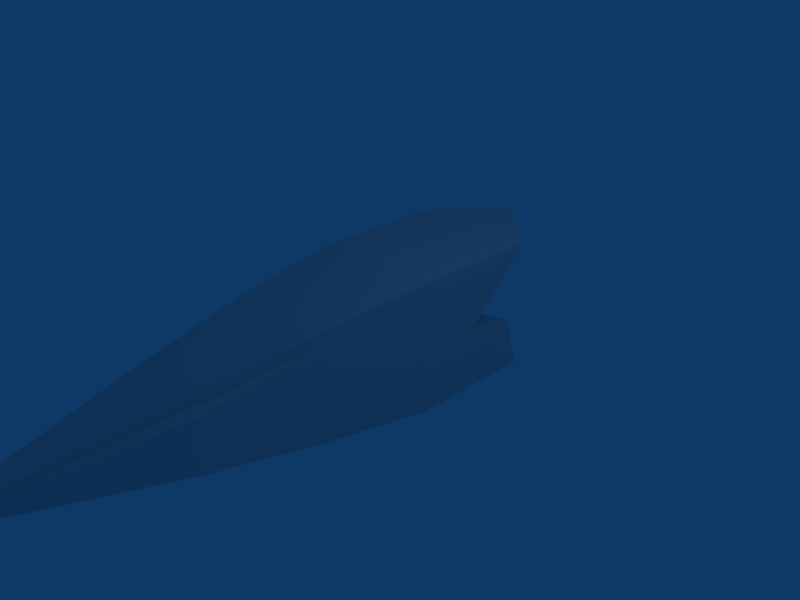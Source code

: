 # Source: splat.blend  (saved by Blender 2.49.2; exported with 4.5.12 LTS)
import bpy
from mathutils import Matrix  # noqa: F401  (used for matrix-valued properties, if any)

bpy.ops.wm.read_factory_settings(use_empty=True)
scene = bpy.context.scene
scene.name = 'Scene'

# ---- collections
col_collection_1 = bpy.data.collections.new('Collection 1'); scene.collection.children.link(col_collection_1)

# ---- materials (node trees are filled in below, after node groups)
mat_material = bpy.data.materials.new('Material')
mat_material.alpha_threshold = 0.0
mat_material.roughness = 0.5
mat_material.line_color = (0.0, 0.0, 0.0, 1.0)

# ---- material node trees

# ---- world
world_world = bpy.data.worlds.new('World'); scene.world = world_world
world_world.color = (0.05656, 0.2208, 0.4)
world_world.use_sun_shadow = False
world_world.sun_shadow_jitter_overblur = 0.0
world_world.cycles.sampling_method = 'MANUAL'
world_world.cycles.sample_map_resolution = 256

# ---- cameras
cam_camera = bpy.data.cameras.new('Camera')
cam_camera.passepartout_alpha = 0.2
cam_camera.clip_end = 100.0
cam_camera.lens = 35.0
cam_camera.ortho_scale = 7.314
cam_camera.show_passepartout = False
cam_camera.show_safe_areas = True
cam_camera.dof.focus_distance = 0.0
cam_camera.dof.aperture_fstop = 128.0

# ---- lights
light_spot = bpy.data.lights.new('Spot', 'POINT')
light_spot.transmission_factor = 0.0
light_spot.cutoff_distance = 30.0
light_spot.energy = 100.0
light_spot.shadow_buffer_clip_start = 1.001
light_spot.shadow_soft_size = 1.0
light_spot.shadow_maximum_resolution = 0.006
light_spot.use_absolute_resolution = True
light_spot.cycles.use_multiple_importance_sampling = False

# ---- meshes
me_cube = bpy.data.meshes.new('Cube')
me_cube.from_pydata([(1.0, 1.996, -1.0), (0.01417, -6.202, 0.003279), (0.003279, -6.202, 0.003279), (-1.0, 1.996, -1.0), (1.0, 2.026, 1.0), (0.01417, -6.202, 0.01417), (0.003279, -6.202, 0.01417), (-1.0, 2.026, 1.0), (1.0, -2.98e-08, -1.0), (1.788e-07, 3.006, -1.0), (1.0, 1.0, 0.0), (0.008724, -6.202, 0.003279), (0.01417, -6.202, 0.008724), (-1.0, 2.682e-07, -1.0), (0.003279, -6.202, 0.008724), (-1.0, 1.0, 0.0), (1.0, -5.662e-07, 1.0), (2.682e-07, 2.999, 1.0), (0.008724, -6.202, 0.01417), (-1.0, 1.788e-07, 1.0), (5.96e-08, 1.192e-07, -1.0), (-1.192e-07, -1.937e-07, 1.0), (1.0, -2.98e-07, 0.0), (0.008724, -6.202, 0.008724), (-1.0, 2.235e-07, 0.0), (2.235e-07, 1.0, 0.0), (0.6577, -3.349, -0.4565), (0.01145, -6.202, 0.003279), (0.006001, -6.202, 0.003279), (0.01417, -6.202, 0.006002), (0.01417, -6.202, 0.01145), (-0.6791, -3.349, -0.4565), (0.003279, -6.202, 0.006002), (0.003279, -6.202, 0.01145), (0.01417, -6.184, 0.01417), (0.01145, -6.202, 0.01417), (0.006001, -6.202, 0.01417), (-0.6791, -3.349, 0.4203), (-0.0107, -3.349, -0.4565), (0.5, 4.47e-08, -1.0), (-0.5, 1.937e-07, -1.0), (-0.5, -7.451e-09, 1.0), (0.5, -3.8e-07, 1.0), (-0.0107, -3.349, 0.4203), (1.0, -4.321e-07, 0.5), (1.0, -1.639e-07, -0.5), (0.6577, -3.349, -0.01812), (0.008724, -6.202, 0.01145), (0.01145, -6.202, 0.008724), (0.008724, -6.202, 0.006002), (0.006001, -6.202, 0.008724), (-1.0, 2.012e-07, 0.5), (-0.6791, -3.349, -0.01812), (-1.0, 2.459e-07, -0.5), (0.3235, -3.349, -0.4565), (-0.3449, -3.349, -0.4565), (-0.3449, -3.349, 0.4203), (0.3235, -3.349, 0.4203), (0.6577, -3.349, 0.2011), (0.6577, -3.349, -0.2373), (0.01145, -6.202, 0.01145), (0.01145, -6.202, 0.006002), (0.006001, -6.202, 0.01145), (0.006001, -6.202, 0.006002), (-0.6791, -3.349, 0.2011), (-0.6791, -3.349, -0.2373), (0.01417, -6.193, 0.003279), (0.7962, -1.675, -0.7962), (0.01281, -6.202, 0.003279), (0.01009, -6.202, 0.003279), (0.00464, -6.202, 0.003279), (0.007363, -6.202, 0.003279), (0.01417, -6.202, 0.00464), (0.01417, -6.202, 0.007363), (0.01417, -6.202, 0.01281), (0.01417, -6.202, 0.01009), (0.003279, -6.193, 0.003279), (-0.7962, -1.675, -0.7962), (0.003279, -6.202, 0.00464), (0.003279, -6.202, 0.007363), (0.003279, -6.202, 0.01281), (0.003279, -6.202, 0.01009), (0.01417, -6.193, 0.01417), (0.7962, -1.675, 0.7962), (0.01281, -6.202, 0.01417), (0.01009, -6.202, 0.01417), (0.00464, -6.202, 0.01417), (0.007363, -6.202, 0.01417), (0.003279, -6.193, 0.01417), (-0.7962, -1.675, 0.7962), (0.008724, -6.193, 0.003279), (3.992e-09, -1.675, -0.7962), (0.75, 7.451e-09, -1.0), (0.25, 8.196e-08, -1.0), (-0.75, 2.31e-07, -1.0), (-0.25, 1.565e-07, -1.0), (-0.75, 8.568e-08, 1.0), (-0.25, -1.006e-07, 1.0), (0.75, -4.731e-07, 1.0), (0.25, -2.868e-07, 1.0), (0.008724, -6.193, 0.01417), (-1.918e-07, -1.675, 0.7962), (1.0, -4.992e-07, 0.75), (1.0, -3.651e-07, 0.25), (1.0, -9.686e-08, -0.75), (1.0, -2.31e-07, -0.25), (0.01417, -6.193, 0.008724), (0.7962, -1.675, 0.0), (0.008724, -6.202, 0.01281), (0.008724, -6.202, 0.01009), (0.01281, -6.202, 0.008724), (0.01009, -6.202, 0.008724), (0.008724, -6.202, 0.00464), (0.008724, -6.202, 0.007363), (0.00464, -6.202, 0.008724), (0.007363, -6.202, 0.008724), (-1.0, 1.9e-07, 0.75), (-1.0, 2.123e-07, 0.25), (0.003279, -6.193, 0.008724), (-0.7962, -1.675, 0.0), (-1.0, 2.57e-07, -0.75), (-1.0, 2.347e-07, -0.25), (0.01145, -6.193, 0.003279), (0.4906, -3.349, -0.4565), (0.3981, -1.675, -0.7962), (0.1564, -3.349, -0.4565), (0.006001, -6.193, 0.003279), (-0.1778, -3.349, -0.4565), (-0.3981, -1.675, -0.7962), (-0.512, -3.349, -0.4565), (-0.512, -3.349, 0.4203), (-0.3981, -1.675, 0.7962), (-0.1778, -3.349, 0.4203), (0.006001, -6.193, 0.01417), (0.1564, -3.349, 0.4203), (0.3981, -1.675, 0.7962), (0.4906, -3.349, 0.4203), (0.01145, -6.193, 0.01417), (0.6577, -3.349, 0.3107), (0.7962, -1.675, 0.3981), (0.6577, -3.349, 0.09149), (0.01417, -6.193, 0.01145), (0.6577, -3.349, -0.1277), (0.7962, -1.675, -0.3981), (0.6577, -3.349, -0.3469), (0.01417, -6.193, 0.006002), (0.01145, -6.202, 0.01281), (0.01281, -6.202, 0.01145), (0.01145, -6.202, 0.01009), (0.01009, -6.202, 0.01145), (0.01145, -6.202, 0.007363), (0.01281, -6.202, 0.006002), (0.01145, -6.202, 0.00464), (0.01009, -6.202, 0.006002), (0.006001, -6.202, 0.01281), (0.007363, -6.202, 0.01145), (0.006001, -6.202, 0.01009), (0.00464, -6.202, 0.01145), (0.006001, -6.202, 0.007363), (0.007363, -6.202, 0.006002), (0.006001, -6.202, 0.00464), (0.00464, -6.202, 0.006002), (-0.6791, -3.349, 0.3107), (0.003279, -6.193, 0.01145), (-0.6791, -3.349, 0.09149), (-0.7962, -1.675, 0.3981), (-0.6791, -3.349, -0.1277), (0.003279, -6.193, 0.006002), (-0.6791, -3.349, -0.3469), (-0.7962, -1.675, -0.3981), (0.01281, -6.193, 0.003279), (0.5972, -1.675, -0.7962), (0.01009, -6.193, 0.003279), (0.1991, -1.675, -0.7962), (0.007363, -6.193, 0.003279), (-0.1991, -1.675, -0.7962), (0.00464, -6.193, 0.003279), (-0.5972, -1.675, -0.7962), (-0.5972, -1.675, 0.7962), (-0.1991, -1.675, 0.7962), (0.00464, -6.193, 0.01417), (0.007363, -6.193, 0.01417), (0.1991, -1.675, 0.7962), (0.5972, -1.675, 0.7962), (0.01009, -6.193, 0.01417), (0.01281, -6.193, 0.01417), (0.7962, -1.675, 0.5972), (0.7962, -1.675, 0.1991), (0.01417, -6.193, 0.01281), (0.01417, -6.193, 0.01009), (0.7962, -1.675, -0.1991), (0.7962, -1.675, -0.5972), (0.01417, -6.193, 0.007363), (0.01417, -6.193, 0.00464), (0.01281, -6.202, 0.01281), (0.01281, -6.202, 0.01009), (0.01009, -6.202, 0.01281), (0.01009, -6.202, 0.01009), (0.01281, -6.202, 0.007363), (0.01281, -6.202, 0.00464), (0.01009, -6.202, 0.007363), (0.01009, -6.202, 0.00464), (0.007363, -6.202, 0.01281), (0.007363, -6.202, 0.01009), (0.00464, -6.202, 0.01281), (0.00464, -6.202, 0.01009), (0.007363, -6.202, 0.007363), (0.007363, -6.202, 0.00464), (0.00464, -6.202, 0.007363), (0.00464, -6.202, 0.00464), (0.003279, -6.193, 0.01281), (0.003279, -6.193, 0.01009), (-0.7962, -1.675, 0.5972), (-0.7962, -1.675, 0.1991), (0.003279, -6.193, 0.007363), (0.003279, -6.193, 0.00464), (-0.7962, -1.675, -0.1991), (-0.7962, -1.675, -0.5972)], [], [(10, 0, 9, 25), (4, 10, 25, 17), (25, 9, 3, 15), (17, 25, 15, 7), (9, 0, 39), (40, 3, 9), (41, 17, 7), (42, 4, 17), (44, 10, 4), (45, 0, 10), (51, 7, 15), (53, 15, 3), (66, 1, 68, 170), (26, 66, 170, 123), (170, 68, 27, 122), (123, 170, 122, 54), (67, 26, 123, 171), (8, 67, 171, 92), (171, 123, 54, 124), (92, 171, 124, 39), (122, 27, 69, 172), (54, 122, 172, 125), (172, 69, 11, 90), (125, 172, 90, 38), (124, 54, 125, 173), (39, 124, 173, 93), (173, 125, 38, 91), (93, 173, 91, 20), (92, 0, 8), (39, 0, 92), (39, 93, 9), (93, 20, 9), (90, 11, 71, 174), (38, 90, 174, 127), (174, 71, 28, 126), (127, 174, 126, 55), (91, 38, 127, 175), (20, 91, 175, 95), (175, 127, 55, 128), (95, 175, 128, 40), (126, 28, 70, 176), (55, 126, 176, 129), (176, 70, 2, 76), (129, 176, 76, 31), (128, 55, 129, 177), (40, 128, 177, 94), (177, 129, 31, 77), (94, 177, 77, 13), (20, 95, 9), (95, 40, 9), (40, 94, 3), (94, 13, 3), (19, 96, 7), (96, 41, 7), (41, 97, 17), (97, 21, 17), (21, 99, 17), (99, 42, 17), (42, 98, 4), (98, 16, 4), (96, 19, 89, 178), (41, 96, 178, 131), (178, 89, 37, 130), (131, 178, 130, 56), (97, 41, 131, 179), (21, 97, 179, 101), (179, 131, 56, 132), (101, 179, 132, 43), (130, 37, 88, 180), (56, 130, 180, 133), (180, 88, 6, 86), (133, 180, 86, 36), (132, 56, 133, 181), (43, 132, 181, 100), (181, 133, 36, 87), (100, 181, 87, 18), (99, 21, 101, 182), (42, 99, 182, 135), (182, 101, 43, 134), (135, 182, 134, 57), (98, 42, 135, 183), (16, 98, 183, 83), (183, 135, 57, 136), (83, 183, 136, 34), (134, 43, 100, 184), (57, 134, 184, 137), (184, 100, 18, 85), (137, 184, 85, 35), (136, 57, 137, 185), (34, 136, 185, 82), (185, 137, 35, 84), (82, 185, 84, 5), (16, 102, 4), (102, 44, 4), (44, 103, 10), (103, 22, 10), (22, 105, 10), (105, 45, 10), (104, 0, 45), (8, 0, 104), (102, 16, 83, 186), (44, 102, 186, 139), (186, 83, 34, 138), (139, 186, 138, 58), (103, 44, 139, 187), (22, 103, 187, 107), (187, 139, 58, 140), (107, 187, 140, 46), (138, 34, 82, 188), (58, 138, 188, 141), (188, 82, 5, 74), (141, 188, 74, 30), (140, 58, 141, 189), (46, 140, 189, 106), (189, 141, 30, 75), (106, 189, 75, 12), (105, 22, 107, 190), (45, 105, 190, 143), (190, 107, 46, 142), (143, 190, 142, 59), (104, 45, 143, 191), (8, 104, 191, 67), (191, 143, 59, 144), (67, 191, 144, 26), (142, 46, 106, 192), (59, 142, 192, 145), (192, 106, 12, 73), (145, 192, 73, 29), (144, 59, 145, 193), (26, 144, 193, 66), (193, 145, 29, 72), (66, 193, 72, 1), (74, 5, 84, 194), (30, 74, 194, 147), (194, 84, 35, 146), (147, 194, 146, 60), (75, 30, 147, 195), (12, 75, 195, 110), (195, 147, 60, 148), (110, 195, 148, 48), (146, 35, 85, 196), (60, 146, 196, 149), (196, 85, 18, 108), (149, 196, 108, 47), (148, 60, 149, 197), (48, 148, 197, 111), (197, 149, 47, 109), (111, 197, 109, 23), (73, 12, 110, 198), (29, 73, 198, 151), (198, 110, 48, 150), (151, 198, 150, 61), (72, 29, 151, 199), (1, 72, 199, 68), (199, 151, 61, 152), (68, 199, 152, 27), (150, 48, 111, 200), (61, 150, 200, 153), (200, 111, 23, 113), (153, 200, 113, 49), (152, 61, 153, 201), (27, 152, 201, 69), (201, 153, 49, 112), (69, 201, 112, 11), (108, 18, 87, 202), (47, 108, 202, 155), (202, 87, 36, 154), (155, 202, 154, 62), (109, 47, 155, 203), (23, 109, 203, 115), (203, 155, 62, 156), (115, 203, 156, 50), (154, 36, 86, 204), (62, 154, 204, 157), (204, 86, 6, 80), (157, 204, 80, 33), (156, 62, 157, 205), (50, 156, 205, 114), (205, 157, 33, 81), (114, 205, 81, 14), (113, 23, 115, 206), (49, 113, 206, 159), (206, 115, 50, 158), (159, 206, 158, 63), (112, 49, 159, 207), (11, 112, 207, 71), (207, 159, 63, 160), (71, 207, 160, 28), (158, 50, 114, 208), (63, 158, 208, 161), (208, 114, 14, 79), (161, 208, 79, 32), (160, 63, 161, 209), (28, 160, 209, 70), (209, 161, 32, 78), (70, 209, 78, 2), (80, 6, 88, 210), (33, 80, 210, 163), (210, 88, 37, 162), (163, 210, 162, 64), (81, 33, 163, 211), (14, 81, 211, 118), (211, 163, 64, 164), (118, 211, 164, 52), (162, 37, 89, 212), (64, 162, 212, 165), (212, 89, 19, 116), (165, 212, 116, 51), (164, 64, 165, 213), (52, 164, 213, 119), (213, 165, 51, 117), (119, 213, 117, 24), (79, 14, 118, 214), (32, 79, 214, 167), (214, 118, 52, 166), (167, 214, 166, 65), (78, 32, 167, 215), (2, 78, 215, 76), (215, 167, 65, 168), (76, 215, 168, 31), (166, 52, 119, 216), (65, 166, 216, 169), (216, 119, 24, 121), (169, 216, 121, 53), (168, 65, 169, 217), (31, 168, 217, 77), (217, 169, 53, 120), (77, 217, 120, 13), (24, 117, 15), (117, 51, 15), (51, 116, 7), (116, 19, 7), (13, 120, 3), (120, 53, 3), (53, 121, 15), (121, 24, 15)])
me_cube.materials.append(mat_material)
me_cube.use_remesh_preserve_volume = False
me_cube.use_remesh_preserve_attributes = False
me_cube.use_mirror_vertex_groups = False
me_cube.update()

# ---- objects
ob_cube = bpy.data.objects.new('Cube', me_cube)
ob_lamp = bpy.data.objects.new('Lamp', light_spot)
ob_camera = bpy.data.objects.new('Camera', cam_camera)

# ---- transforms, parenting, visibility, modifiers, constraints
ob_cube.location = (0.0, 0.0, 0.0)
ob_cube.lock_rotations_4d = False
ob_cube.empty_display_type = 'ARROWS'
ob_cube.color = (0.0, 0.0, 0.0, 1.0)
ob_cube.lineart.crease_threshold = 0.0
ob_lamp.location = (4.076, 1.005, 5.904)
ob_lamp.rotation_euler = (0.6503, 0.05522, 1.866)
ob_lamp.lock_rotations_4d = False
ob_lamp.empty_display_type = 'ARROWS'
ob_lamp.color = (0.0, 0.0, 0.0, 0.0)
ob_lamp.lineart.crease_threshold = 0.0
ob_camera.location = (7.481, -6.508, 5.344)
ob_camera.rotation_euler = (1.109, 0.01082, 0.8149)
ob_camera.lock_rotations_4d = False
ob_camera.empty_display_type = 'ARROWS'
ob_camera.color = (0.0, 0.0, 0.0, 0.0)
ob_camera.display_type = 'WIRE'
ob_camera.lineart.crease_threshold = 0.0

# ---- collection membership
col_collection_1.objects.link(ob_cube)
col_collection_1.objects.link(ob_lamp)
col_collection_1.objects.link(ob_camera)

# ---- scene / render settings (as saved in the file)
scene.camera = ob_camera
scene.frame_start = 1; scene.frame_end = 250; scene.frame_set(1)
scene.render.engine = 'BLENDER_EEVEE_NEXT'
scene.render.image_settings.file_format = 'JPEG'
scene.render.image_settings.color_mode = 'RGB'
scene.render.image_settings.compression = 90
scene.render.resolution_x = 800
scene.render.resolution_y = 600
scene.render.pixel_aspect_x = 100.0
scene.render.pixel_aspect_y = 100.0
scene.render.fps = 25
scene.render.dither_intensity = 0.0
scene.render.use_compositing = False
scene.render.use_sequencer = False
scene.render.bake_margin = 2
scene.render.bake_bias = 0.0
scene.render.use_stamp_time = False
scene.render.use_stamp_date = False
scene.render.use_stamp_frame = False
scene.render.use_stamp_camera = False
scene.render.use_stamp_scene = False
scene.render.use_stamp_filename = False
scene.render.use_stamp_render_time = False
scene.render.stamp_font_size = 0
scene.cycles.use_denoising = False
scene.cycles.samples = 10
scene.cycles.sampling_pattern = 'TABULATED_SOBOL'
scene.cycles.light_sampling_threshold = 0.0
scene.cycles.use_adaptive_sampling = False
scene.cycles.use_light_tree = False
scene.cycles.blur_glossy = 0.0
scene.cycles.volume_bounces = 1
scene.cycles.pixel_filter_type = 'GAUSSIAN'
scene.cycles.sample_clamp_indirect = 0.0
scene.view_settings.view_transform = 'Raw'
bpy.context.view_layer.update()

